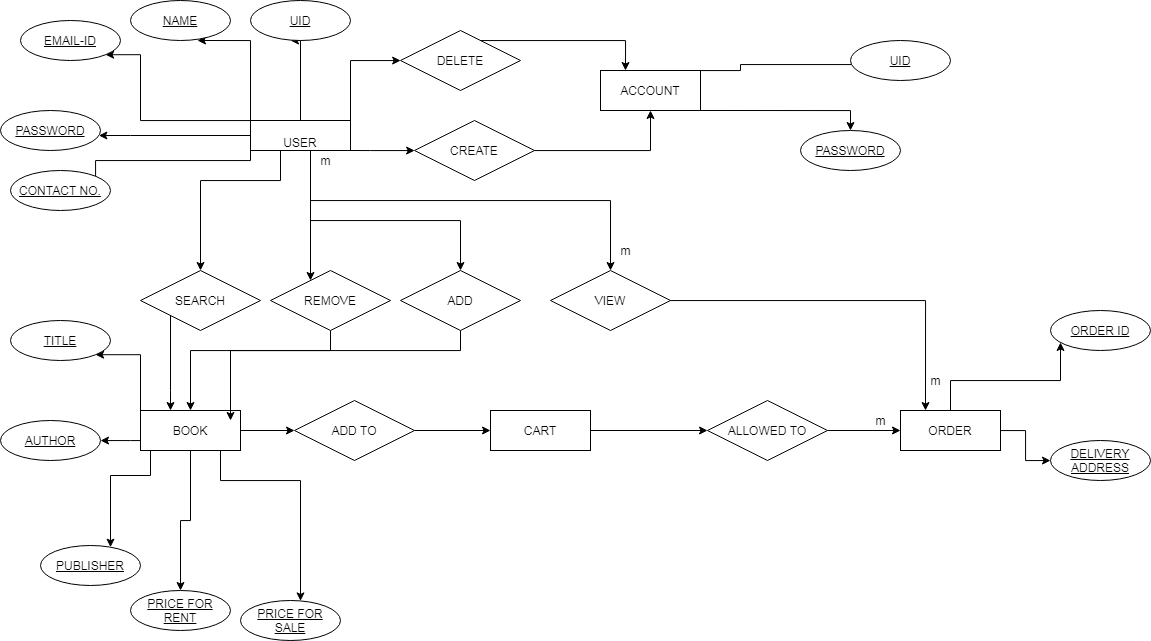

The diagram above was exported from draw.io. Its source (the exported page's mxGraphModel, read from the mxfile embedded in the PNG):
<mxGraphModel dx="1744" dy="643" grid="1" gridSize="10" guides="1" tooltips="1" connect="1" arrows="1" fold="1" page="1" pageScale="1" pageWidth="827" pageHeight="1169" math="0" shadow="0">
  <root>
    <mxCell id="0" />
    <mxCell id="1" parent="0" />
    <mxCell id="G1KEsdPKQOv7Cj9pJtEq-39" style="edgeStyle=orthogonalEdgeStyle;rounded=0;orthogonalLoop=1;jettySize=auto;html=1;entryX=0;entryY=1;entryDx=0;entryDy=0;" edge="1" parent="1" source="G1KEsdPKQOv7Cj9pJtEq-1" target="G1KEsdPKQOv7Cj9pJtEq-23">
      <mxGeometry relative="1" as="geometry">
        <Array as="points">
          <mxPoint x="740" y="90" />
          <mxPoint x="740" y="84" />
        </Array>
      </mxGeometry>
    </mxCell>
    <mxCell id="G1KEsdPKQOv7Cj9pJtEq-40" style="edgeStyle=orthogonalEdgeStyle;rounded=0;orthogonalLoop=1;jettySize=auto;html=1;" edge="1" parent="1" source="G1KEsdPKQOv7Cj9pJtEq-1" target="G1KEsdPKQOv7Cj9pJtEq-22">
      <mxGeometry relative="1" as="geometry">
        <Array as="points">
          <mxPoint x="850" y="130" />
        </Array>
      </mxGeometry>
    </mxCell>
    <mxCell id="G1KEsdPKQOv7Cj9pJtEq-1" value="ACCOUNT&lt;br&gt;" style="whiteSpace=wrap;html=1;align=center;" vertex="1" parent="1">
      <mxGeometry x="600" y="90" width="100" height="40" as="geometry" />
    </mxCell>
    <mxCell id="G1KEsdPKQOv7Cj9pJtEq-28" style="edgeStyle=orthogonalEdgeStyle;rounded=0;orthogonalLoop=1;jettySize=auto;html=1;" edge="1" parent="1" source="G1KEsdPKQOv7Cj9pJtEq-2" target="G1KEsdPKQOv7Cj9pJtEq-25">
      <mxGeometry relative="1" as="geometry">
        <Array as="points">
          <mxPoint x="130" y="155" />
          <mxPoint x="130" y="155" />
        </Array>
      </mxGeometry>
    </mxCell>
    <mxCell id="G1KEsdPKQOv7Cj9pJtEq-29" style="edgeStyle=orthogonalEdgeStyle;rounded=0;orthogonalLoop=1;jettySize=auto;html=1;entryX=1;entryY=1;entryDx=0;entryDy=0;" edge="1" parent="1" source="G1KEsdPKQOv7Cj9pJtEq-2" target="G1KEsdPKQOv7Cj9pJtEq-26">
      <mxGeometry relative="1" as="geometry">
        <Array as="points">
          <mxPoint x="140" y="140" />
          <mxPoint x="140" y="74" />
        </Array>
      </mxGeometry>
    </mxCell>
    <mxCell id="G1KEsdPKQOv7Cj9pJtEq-30" style="edgeStyle=orthogonalEdgeStyle;rounded=0;orthogonalLoop=1;jettySize=auto;html=1;entryX=0.67;entryY=1;entryDx=0;entryDy=0;entryPerimeter=0;" edge="1" parent="1" source="G1KEsdPKQOv7Cj9pJtEq-2" target="G1KEsdPKQOv7Cj9pJtEq-27">
      <mxGeometry relative="1" as="geometry">
        <Array as="points">
          <mxPoint x="250" y="60" />
        </Array>
      </mxGeometry>
    </mxCell>
    <mxCell id="G1KEsdPKQOv7Cj9pJtEq-31" style="edgeStyle=orthogonalEdgeStyle;rounded=0;orthogonalLoop=1;jettySize=auto;html=1;entryX=0.4;entryY=1;entryDx=0;entryDy=0;entryPerimeter=0;" edge="1" parent="1" source="G1KEsdPKQOv7Cj9pJtEq-2" target="G1KEsdPKQOv7Cj9pJtEq-14">
      <mxGeometry relative="1" as="geometry">
        <Array as="points">
          <mxPoint x="300" y="60" />
        </Array>
      </mxGeometry>
    </mxCell>
    <mxCell id="G1KEsdPKQOv7Cj9pJtEq-34" style="edgeStyle=orthogonalEdgeStyle;rounded=0;orthogonalLoop=1;jettySize=auto;html=1;entryX=1;entryY=1;entryDx=0;entryDy=0;" edge="1" parent="1" source="G1KEsdPKQOv7Cj9pJtEq-2" target="G1KEsdPKQOv7Cj9pJtEq-24">
      <mxGeometry relative="1" as="geometry">
        <Array as="points">
          <mxPoint x="250" y="180" />
          <mxPoint x="95" y="180" />
        </Array>
      </mxGeometry>
    </mxCell>
    <mxCell id="G1KEsdPKQOv7Cj9pJtEq-35" style="edgeStyle=orthogonalEdgeStyle;rounded=0;orthogonalLoop=1;jettySize=auto;html=1;" edge="1" parent="1" source="G1KEsdPKQOv7Cj9pJtEq-2" target="G1KEsdPKQOv7Cj9pJtEq-12">
      <mxGeometry relative="1" as="geometry">
        <Array as="points">
          <mxPoint x="350" y="80" />
        </Array>
      </mxGeometry>
    </mxCell>
    <mxCell id="G1KEsdPKQOv7Cj9pJtEq-36" style="edgeStyle=orthogonalEdgeStyle;rounded=0;orthogonalLoop=1;jettySize=auto;html=1;" edge="1" parent="1" source="G1KEsdPKQOv7Cj9pJtEq-2" target="G1KEsdPKQOv7Cj9pJtEq-8">
      <mxGeometry relative="1" as="geometry">
        <Array as="points">
          <mxPoint x="370" y="170" />
          <mxPoint x="370" y="170" />
        </Array>
      </mxGeometry>
    </mxCell>
    <mxCell id="G1KEsdPKQOv7Cj9pJtEq-41" style="edgeStyle=orthogonalEdgeStyle;rounded=0;orthogonalLoop=1;jettySize=auto;html=1;" edge="1" parent="1" source="G1KEsdPKQOv7Cj9pJtEq-2" target="G1KEsdPKQOv7Cj9pJtEq-9">
      <mxGeometry relative="1" as="geometry">
        <Array as="points">
          <mxPoint x="280" y="200" />
          <mxPoint x="200" y="200" />
        </Array>
      </mxGeometry>
    </mxCell>
    <mxCell id="G1KEsdPKQOv7Cj9pJtEq-42" style="edgeStyle=orthogonalEdgeStyle;rounded=0;orthogonalLoop=1;jettySize=auto;html=1;" edge="1" parent="1" source="G1KEsdPKQOv7Cj9pJtEq-2" target="G1KEsdPKQOv7Cj9pJtEq-7">
      <mxGeometry relative="1" as="geometry">
        <Array as="points">
          <mxPoint x="310" y="220" />
          <mxPoint x="310" y="220" />
        </Array>
      </mxGeometry>
    </mxCell>
    <mxCell id="G1KEsdPKQOv7Cj9pJtEq-43" style="edgeStyle=orthogonalEdgeStyle;rounded=0;orthogonalLoop=1;jettySize=auto;html=1;" edge="1" parent="1" source="G1KEsdPKQOv7Cj9pJtEq-2" target="G1KEsdPKQOv7Cj9pJtEq-6">
      <mxGeometry relative="1" as="geometry">
        <Array as="points">
          <mxPoint x="310" y="240" />
          <mxPoint x="460" y="240" />
        </Array>
      </mxGeometry>
    </mxCell>
    <mxCell id="G1KEsdPKQOv7Cj9pJtEq-44" style="edgeStyle=orthogonalEdgeStyle;rounded=0;orthogonalLoop=1;jettySize=auto;html=1;" edge="1" parent="1" source="G1KEsdPKQOv7Cj9pJtEq-61" target="G1KEsdPKQOv7Cj9pJtEq-13">
      <mxGeometry relative="1" as="geometry">
        <Array as="points">
          <mxPoint x="310" y="220" />
          <mxPoint x="610" y="220" />
        </Array>
      </mxGeometry>
    </mxCell>
    <mxCell id="G1KEsdPKQOv7Cj9pJtEq-2" value="&lt;br&gt;USER&lt;br&gt;" style="whiteSpace=wrap;html=1;align=center;" vertex="1" parent="1">
      <mxGeometry x="250" y="140" width="100" height="30" as="geometry" />
    </mxCell>
    <mxCell id="G1KEsdPKQOv7Cj9pJtEq-49" style="edgeStyle=orthogonalEdgeStyle;rounded=0;orthogonalLoop=1;jettySize=auto;html=1;" edge="1" parent="1" source="G1KEsdPKQOv7Cj9pJtEq-3" target="G1KEsdPKQOv7Cj9pJtEq-10">
      <mxGeometry relative="1" as="geometry" />
    </mxCell>
    <mxCell id="G1KEsdPKQOv7Cj9pJtEq-3" value="CART" style="whiteSpace=wrap;html=1;align=center;" vertex="1" parent="1">
      <mxGeometry x="490" y="430" width="100" height="40" as="geometry" />
    </mxCell>
    <mxCell id="G1KEsdPKQOv7Cj9pJtEq-46" style="edgeStyle=orthogonalEdgeStyle;rounded=0;orthogonalLoop=1;jettySize=auto;html=1;" edge="1" parent="1" source="G1KEsdPKQOv7Cj9pJtEq-4" target="G1KEsdPKQOv7Cj9pJtEq-15">
      <mxGeometry relative="1" as="geometry" />
    </mxCell>
    <mxCell id="G1KEsdPKQOv7Cj9pJtEq-47" style="edgeStyle=orthogonalEdgeStyle;rounded=0;orthogonalLoop=1;jettySize=auto;html=1;" edge="1" parent="1" source="G1KEsdPKQOv7Cj9pJtEq-4" target="G1KEsdPKQOv7Cj9pJtEq-20">
      <mxGeometry relative="1" as="geometry">
        <Array as="points">
          <mxPoint x="950" y="400" />
          <mxPoint x="1060" y="400" />
        </Array>
      </mxGeometry>
    </mxCell>
    <mxCell id="G1KEsdPKQOv7Cj9pJtEq-4" value="ORDER&lt;br&gt;" style="whiteSpace=wrap;html=1;align=center;" vertex="1" parent="1">
      <mxGeometry x="900" y="430" width="100" height="40" as="geometry" />
    </mxCell>
    <mxCell id="G1KEsdPKQOv7Cj9pJtEq-51" style="edgeStyle=orthogonalEdgeStyle;rounded=0;orthogonalLoop=1;jettySize=auto;html=1;entryX=0;entryY=0.5;entryDx=0;entryDy=0;" edge="1" parent="1" source="G1KEsdPKQOv7Cj9pJtEq-5" target="G1KEsdPKQOv7Cj9pJtEq-11">
      <mxGeometry relative="1" as="geometry" />
    </mxCell>
    <mxCell id="G1KEsdPKQOv7Cj9pJtEq-56" style="edgeStyle=orthogonalEdgeStyle;rounded=0;orthogonalLoop=1;jettySize=auto;html=1;entryX=1;entryY=1;entryDx=0;entryDy=0;" edge="1" parent="1" source="G1KEsdPKQOv7Cj9pJtEq-5" target="G1KEsdPKQOv7Cj9pJtEq-17">
      <mxGeometry relative="1" as="geometry">
        <Array as="points">
          <mxPoint x="140" y="374" />
        </Array>
      </mxGeometry>
    </mxCell>
    <mxCell id="G1KEsdPKQOv7Cj9pJtEq-57" style="edgeStyle=orthogonalEdgeStyle;rounded=0;orthogonalLoop=1;jettySize=auto;html=1;" edge="1" parent="1" source="G1KEsdPKQOv7Cj9pJtEq-5" target="G1KEsdPKQOv7Cj9pJtEq-18">
      <mxGeometry relative="1" as="geometry">
        <Array as="points">
          <mxPoint x="130" y="460" />
          <mxPoint x="130" y="460" />
        </Array>
      </mxGeometry>
    </mxCell>
    <mxCell id="G1KEsdPKQOv7Cj9pJtEq-58" style="edgeStyle=orthogonalEdgeStyle;rounded=0;orthogonalLoop=1;jettySize=auto;html=1;" edge="1" parent="1" source="G1KEsdPKQOv7Cj9pJtEq-5" target="G1KEsdPKQOv7Cj9pJtEq-19">
      <mxGeometry relative="1" as="geometry">
        <Array as="points">
          <mxPoint x="150" y="495" />
          <mxPoint x="110" y="495" />
        </Array>
      </mxGeometry>
    </mxCell>
    <mxCell id="G1KEsdPKQOv7Cj9pJtEq-59" style="edgeStyle=orthogonalEdgeStyle;rounded=0;orthogonalLoop=1;jettySize=auto;html=1;" edge="1" parent="1" source="G1KEsdPKQOv7Cj9pJtEq-5" target="G1KEsdPKQOv7Cj9pJtEq-21">
      <mxGeometry relative="1" as="geometry" />
    </mxCell>
    <mxCell id="G1KEsdPKQOv7Cj9pJtEq-60" style="edgeStyle=orthogonalEdgeStyle;rounded=0;orthogonalLoop=1;jettySize=auto;html=1;" edge="1" parent="1" source="G1KEsdPKQOv7Cj9pJtEq-5" target="G1KEsdPKQOv7Cj9pJtEq-16">
      <mxGeometry relative="1" as="geometry">
        <Array as="points">
          <mxPoint x="220" y="500" />
          <mxPoint x="300" y="500" />
        </Array>
      </mxGeometry>
    </mxCell>
    <mxCell id="G1KEsdPKQOv7Cj9pJtEq-5" value="BOOK" style="whiteSpace=wrap;html=1;align=center;" vertex="1" parent="1">
      <mxGeometry x="140" y="430" width="100" height="40" as="geometry" />
    </mxCell>
    <mxCell id="G1KEsdPKQOv7Cj9pJtEq-54" style="edgeStyle=orthogonalEdgeStyle;rounded=0;orthogonalLoop=1;jettySize=auto;html=1;entryX=0.9;entryY=0.25;entryDx=0;entryDy=0;entryPerimeter=0;" edge="1" parent="1" source="G1KEsdPKQOv7Cj9pJtEq-6" target="G1KEsdPKQOv7Cj9pJtEq-5">
      <mxGeometry relative="1" as="geometry">
        <Array as="points">
          <mxPoint x="460" y="370" />
          <mxPoint x="230" y="370" />
        </Array>
      </mxGeometry>
    </mxCell>
    <mxCell id="G1KEsdPKQOv7Cj9pJtEq-6" value="ADD&lt;br&gt;" style="shape=rhombus;perimeter=rhombusPerimeter;whiteSpace=wrap;html=1;align=center;" vertex="1" parent="1">
      <mxGeometry x="400" y="290" width="120" height="60" as="geometry" />
    </mxCell>
    <mxCell id="G1KEsdPKQOv7Cj9pJtEq-53" style="edgeStyle=orthogonalEdgeStyle;rounded=0;orthogonalLoop=1;jettySize=auto;html=1;" edge="1" parent="1" source="G1KEsdPKQOv7Cj9pJtEq-7" target="G1KEsdPKQOv7Cj9pJtEq-5">
      <mxGeometry relative="1" as="geometry">
        <Array as="points">
          <mxPoint x="330" y="370" />
          <mxPoint x="190" y="370" />
        </Array>
      </mxGeometry>
    </mxCell>
    <mxCell id="G1KEsdPKQOv7Cj9pJtEq-7" value="REMOVE" style="shape=rhombus;perimeter=rhombusPerimeter;whiteSpace=wrap;html=1;align=center;" vertex="1" parent="1">
      <mxGeometry x="270" y="290" width="120" height="60" as="geometry" />
    </mxCell>
    <mxCell id="G1KEsdPKQOv7Cj9pJtEq-37" style="edgeStyle=orthogonalEdgeStyle;rounded=0;orthogonalLoop=1;jettySize=auto;html=1;entryX=0.5;entryY=1;entryDx=0;entryDy=0;" edge="1" parent="1" source="G1KEsdPKQOv7Cj9pJtEq-8" target="G1KEsdPKQOv7Cj9pJtEq-1">
      <mxGeometry relative="1" as="geometry" />
    </mxCell>
    <mxCell id="G1KEsdPKQOv7Cj9pJtEq-8" value="CREATE" style="shape=rhombus;perimeter=rhombusPerimeter;whiteSpace=wrap;html=1;align=center;" vertex="1" parent="1">
      <mxGeometry x="414" y="140" width="120" height="60" as="geometry" />
    </mxCell>
    <mxCell id="G1KEsdPKQOv7Cj9pJtEq-52" style="edgeStyle=orthogonalEdgeStyle;rounded=0;orthogonalLoop=1;jettySize=auto;html=1;" edge="1" parent="1" source="G1KEsdPKQOv7Cj9pJtEq-9" target="G1KEsdPKQOv7Cj9pJtEq-5">
      <mxGeometry relative="1" as="geometry">
        <Array as="points">
          <mxPoint x="170" y="410" />
          <mxPoint x="170" y="410" />
        </Array>
      </mxGeometry>
    </mxCell>
    <mxCell id="G1KEsdPKQOv7Cj9pJtEq-9" value="SEARCH&lt;br&gt;" style="shape=rhombus;perimeter=rhombusPerimeter;whiteSpace=wrap;html=1;align=center;" vertex="1" parent="1">
      <mxGeometry x="140" y="290" width="120" height="60" as="geometry" />
    </mxCell>
    <mxCell id="G1KEsdPKQOv7Cj9pJtEq-48" style="edgeStyle=orthogonalEdgeStyle;rounded=0;orthogonalLoop=1;jettySize=auto;html=1;" edge="1" parent="1" source="G1KEsdPKQOv7Cj9pJtEq-10" target="G1KEsdPKQOv7Cj9pJtEq-4">
      <mxGeometry relative="1" as="geometry" />
    </mxCell>
    <mxCell id="G1KEsdPKQOv7Cj9pJtEq-10" value="ALLOWED TO&lt;br&gt;" style="shape=rhombus;perimeter=rhombusPerimeter;whiteSpace=wrap;html=1;align=center;" vertex="1" parent="1">
      <mxGeometry x="707" y="420" width="120" height="60" as="geometry" />
    </mxCell>
    <mxCell id="G1KEsdPKQOv7Cj9pJtEq-50" style="edgeStyle=orthogonalEdgeStyle;rounded=0;orthogonalLoop=1;jettySize=auto;html=1;" edge="1" parent="1" source="G1KEsdPKQOv7Cj9pJtEq-11" target="G1KEsdPKQOv7Cj9pJtEq-3">
      <mxGeometry relative="1" as="geometry" />
    </mxCell>
    <mxCell id="G1KEsdPKQOv7Cj9pJtEq-11" value="ADD TO" style="shape=rhombus;perimeter=rhombusPerimeter;whiteSpace=wrap;html=1;align=center;" vertex="1" parent="1">
      <mxGeometry x="294" y="420" width="120" height="60" as="geometry" />
    </mxCell>
    <mxCell id="G1KEsdPKQOv7Cj9pJtEq-38" style="edgeStyle=orthogonalEdgeStyle;rounded=0;orthogonalLoop=1;jettySize=auto;html=1;entryX=0.25;entryY=0;entryDx=0;entryDy=0;" edge="1" parent="1" source="G1KEsdPKQOv7Cj9pJtEq-12" target="G1KEsdPKQOv7Cj9pJtEq-1">
      <mxGeometry relative="1" as="geometry">
        <Array as="points">
          <mxPoint x="625" y="60" />
        </Array>
      </mxGeometry>
    </mxCell>
    <mxCell id="G1KEsdPKQOv7Cj9pJtEq-12" value="DELETE" style="shape=rhombus;perimeter=rhombusPerimeter;whiteSpace=wrap;html=1;align=center;" vertex="1" parent="1">
      <mxGeometry x="400" y="50" width="120" height="60" as="geometry" />
    </mxCell>
    <mxCell id="G1KEsdPKQOv7Cj9pJtEq-45" style="edgeStyle=orthogonalEdgeStyle;rounded=0;orthogonalLoop=1;jettySize=auto;html=1;entryX=0.25;entryY=0;entryDx=0;entryDy=0;" edge="1" parent="1" source="G1KEsdPKQOv7Cj9pJtEq-13" target="G1KEsdPKQOv7Cj9pJtEq-4">
      <mxGeometry relative="1" as="geometry" />
    </mxCell>
    <mxCell id="G1KEsdPKQOv7Cj9pJtEq-13" value="VIEW&lt;br&gt;" style="shape=rhombus;perimeter=rhombusPerimeter;whiteSpace=wrap;html=1;align=center;" vertex="1" parent="1">
      <mxGeometry x="550" y="290" width="120" height="60" as="geometry" />
    </mxCell>
    <mxCell id="G1KEsdPKQOv7Cj9pJtEq-14" value="UID&lt;br&gt;" style="ellipse;whiteSpace=wrap;html=1;align=center;fontStyle=4;" vertex="1" parent="1">
      <mxGeometry x="250" y="20" width="100" height="40" as="geometry" />
    </mxCell>
    <mxCell id="G1KEsdPKQOv7Cj9pJtEq-15" value="DELIVERY ADDRESS&lt;br&gt;" style="ellipse;whiteSpace=wrap;html=1;align=center;fontStyle=4;" vertex="1" parent="1">
      <mxGeometry x="1050" y="460" width="100" height="40" as="geometry" />
    </mxCell>
    <mxCell id="G1KEsdPKQOv7Cj9pJtEq-16" value="PRICE FOR SALE&lt;br&gt;" style="ellipse;whiteSpace=wrap;html=1;align=center;fontStyle=4;" vertex="1" parent="1">
      <mxGeometry x="240" y="620" width="100" height="40" as="geometry" />
    </mxCell>
    <mxCell id="G1KEsdPKQOv7Cj9pJtEq-17" value="TITLE&lt;br&gt;" style="ellipse;whiteSpace=wrap;html=1;align=center;fontStyle=4;" vertex="1" parent="1">
      <mxGeometry x="10" y="340" width="100" height="40" as="geometry" />
    </mxCell>
    <mxCell id="G1KEsdPKQOv7Cj9pJtEq-18" value="AUTHOR&lt;br&gt;" style="ellipse;whiteSpace=wrap;html=1;align=center;fontStyle=4;" vertex="1" parent="1">
      <mxGeometry y="440" width="100" height="40" as="geometry" />
    </mxCell>
    <mxCell id="G1KEsdPKQOv7Cj9pJtEq-19" value="PUBLISHER&lt;br&gt;" style="ellipse;whiteSpace=wrap;html=1;align=center;fontStyle=4;" vertex="1" parent="1">
      <mxGeometry x="40" y="565" width="100" height="40" as="geometry" />
    </mxCell>
    <mxCell id="G1KEsdPKQOv7Cj9pJtEq-20" value="ORDER ID&lt;br&gt;" style="ellipse;whiteSpace=wrap;html=1;align=center;fontStyle=4;" vertex="1" parent="1">
      <mxGeometry x="1050" y="330" width="100" height="40" as="geometry" />
    </mxCell>
    <mxCell id="G1KEsdPKQOv7Cj9pJtEq-21" value="PRICE FOR RENT&lt;br&gt;" style="ellipse;whiteSpace=wrap;html=1;align=center;fontStyle=4;" vertex="1" parent="1">
      <mxGeometry x="130" y="610" width="100" height="40" as="geometry" />
    </mxCell>
    <mxCell id="G1KEsdPKQOv7Cj9pJtEq-22" value="PASSWORD&lt;br&gt;" style="ellipse;whiteSpace=wrap;html=1;align=center;fontStyle=4;" vertex="1" parent="1">
      <mxGeometry x="800" y="150" width="100" height="40" as="geometry" />
    </mxCell>
    <mxCell id="G1KEsdPKQOv7Cj9pJtEq-23" value="UID&lt;br&gt;" style="ellipse;whiteSpace=wrap;html=1;align=center;fontStyle=4;" vertex="1" parent="1">
      <mxGeometry x="850" y="60" width="100" height="40" as="geometry" />
    </mxCell>
    <mxCell id="G1KEsdPKQOv7Cj9pJtEq-24" value="CONTACT NO." style="ellipse;whiteSpace=wrap;html=1;align=center;fontStyle=4;" vertex="1" parent="1">
      <mxGeometry x="10" y="190" width="100" height="40" as="geometry" />
    </mxCell>
    <mxCell id="G1KEsdPKQOv7Cj9pJtEq-25" value="PASSWORD&lt;br&gt;" style="ellipse;whiteSpace=wrap;html=1;align=center;fontStyle=4;" vertex="1" parent="1">
      <mxGeometry y="130" width="100" height="40" as="geometry" />
    </mxCell>
    <mxCell id="G1KEsdPKQOv7Cj9pJtEq-26" value="EMAIL-ID" style="ellipse;whiteSpace=wrap;html=1;align=center;fontStyle=4;" vertex="1" parent="1">
      <mxGeometry x="20" y="40" width="100" height="40" as="geometry" />
    </mxCell>
    <mxCell id="G1KEsdPKQOv7Cj9pJtEq-27" value="NAME&lt;br&gt;" style="ellipse;whiteSpace=wrap;html=1;align=center;fontStyle=4;" vertex="1" parent="1">
      <mxGeometry x="130" y="20" width="100" height="40" as="geometry" />
    </mxCell>
    <mxCell id="G1KEsdPKQOv7Cj9pJtEq-61" value="m" style="text;html=1;resizable=0;autosize=1;align=center;verticalAlign=middle;points=[];fillColor=none;strokeColor=none;rounded=0;" vertex="1" parent="1">
      <mxGeometry x="310" y="170" width="30" height="20" as="geometry" />
    </mxCell>
    <mxCell id="G1KEsdPKQOv7Cj9pJtEq-63" value="m" style="text;html=1;resizable=0;autosize=1;align=center;verticalAlign=middle;points=[];fillColor=none;strokeColor=none;rounded=0;" vertex="1" parent="1">
      <mxGeometry x="610" y="260" width="30" height="20" as="geometry" />
    </mxCell>
    <mxCell id="G1KEsdPKQOv7Cj9pJtEq-64" value="m" style="text;html=1;resizable=0;autosize=1;align=center;verticalAlign=middle;points=[];fillColor=none;strokeColor=none;rounded=0;" vertex="1" parent="1">
      <mxGeometry x="865" y="430" width="30" height="20" as="geometry" />
    </mxCell>
    <mxCell id="G1KEsdPKQOv7Cj9pJtEq-65" value="m&lt;br&gt;" style="text;html=1;resizable=0;autosize=1;align=center;verticalAlign=middle;points=[];fillColor=none;strokeColor=none;rounded=0;" vertex="1" parent="1">
      <mxGeometry x="920" y="390" width="30" height="20" as="geometry" />
    </mxCell>
  </root>
</mxGraphModel>